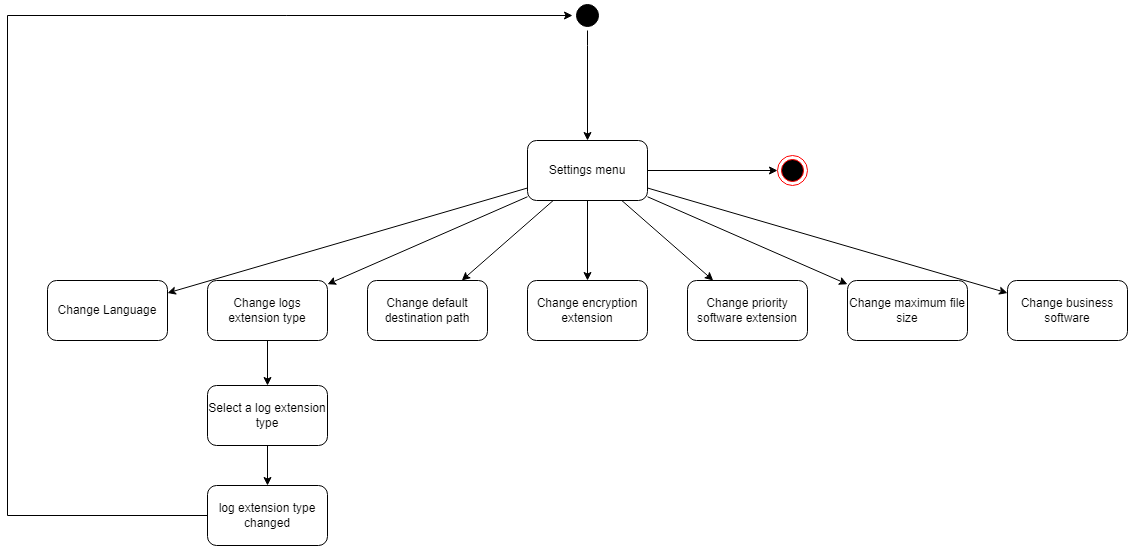

The diagram above was exported from draw.io. Its source (the exported page's mxGraphModel, read from the mxfile embedded in the PNG):
<mxGraphModel dx="1434" dy="666" grid="1" gridSize="5" guides="1" tooltips="1" connect="1" arrows="1" fold="1" page="1" pageScale="1" pageWidth="1169" pageHeight="826" background="#ffffff" math="0" shadow="0">
  <root>
    <mxCell id="0" />
    <mxCell id="1" parent="0" />
    <mxCell id="qF0rwNggJRrUDZ0_jJYu-3" value="" style="edgeStyle=none;rounded=0;orthogonalLoop=1;jettySize=auto;html=1;" parent="1" source="-pJhYbMIRKO50KHfq8Hh-1" target="-pJhYbMIRKO50KHfq8Hh-12" edge="1">
      <mxGeometry relative="1" as="geometry" />
    </mxCell>
    <mxCell id="-pJhYbMIRKO50KHfq8Hh-1" value="Select a log extension type" style="rounded=1;whiteSpace=wrap;html=1;" parent="1" vertex="1">
      <mxGeometry x="220" y="405" width="120" height="60" as="geometry" />
    </mxCell>
    <mxCell id="-pJhYbMIRKO50KHfq8Hh-12" value="log extension type changed" style="rounded=1;whiteSpace=wrap;html=1;" parent="1" vertex="1">
      <mxGeometry x="220" y="505" width="120" height="60" as="geometry" />
    </mxCell>
    <mxCell id="AfQZcrOenj_mXJTJ_7tI-55" style="edgeStyle=orthogonalEdgeStyle;rounded=0;orthogonalLoop=1;jettySize=auto;html=1;" parent="1" source="AfQZcrOenj_mXJTJ_7tI-56" target="AfQZcrOenj_mXJTJ_7tI-73" edge="1">
      <mxGeometry relative="1" as="geometry">
        <mxPoint x="390" y="80" as="targetPoint" />
        <Array as="points">
          <mxPoint x="600" y="65" />
          <mxPoint x="600" y="65" />
        </Array>
      </mxGeometry>
    </mxCell>
    <mxCell id="AfQZcrOenj_mXJTJ_7tI-56" value="" style="ellipse;shape=startState;fillColor=#000000;strokeColor=#000000;" parent="1" vertex="1">
      <mxGeometry x="585" y="20" width="30" height="30" as="geometry" />
    </mxCell>
    <mxCell id="AfQZcrOenj_mXJTJ_7tI-57" value="" style="ellipse;html=1;shape=endState;fillColor=#000000;strokeColor=#ff0000;strokeWidth=1;gradientColor=none;" parent="1" vertex="1">
      <mxGeometry x="790" y="175" width="30" height="30" as="geometry" />
    </mxCell>
    <mxCell id="AfQZcrOenj_mXJTJ_7tI-58" style="edgeStyle=none;rounded=0;orthogonalLoop=1;jettySize=auto;html=1;" parent="1" source="-pJhYbMIRKO50KHfq8Hh-12" target="AfQZcrOenj_mXJTJ_7tI-56" edge="1">
      <mxGeometry relative="1" as="geometry">
        <Array as="points">
          <mxPoint x="20" y="535" />
          <mxPoint x="20" y="35" />
        </Array>
        <mxPoint x="380" y="650" as="sourcePoint" />
      </mxGeometry>
    </mxCell>
    <mxCell id="AfQZcrOenj_mXJTJ_7tI-65" style="edgeStyle=none;rounded=0;orthogonalLoop=1;jettySize=auto;html=1;" parent="1" source="AfQZcrOenj_mXJTJ_7tI-73" target="AfQZcrOenj_mXJTJ_7tI-74" edge="1">
      <mxGeometry relative="1" as="geometry" />
    </mxCell>
    <mxCell id="AfQZcrOenj_mXJTJ_7tI-66" style="edgeStyle=none;rounded=0;orthogonalLoop=1;jettySize=auto;html=1;" parent="1" source="AfQZcrOenj_mXJTJ_7tI-73" target="AfQZcrOenj_mXJTJ_7tI-75" edge="1">
      <mxGeometry relative="1" as="geometry" />
    </mxCell>
    <mxCell id="AfQZcrOenj_mXJTJ_7tI-67" style="edgeStyle=none;rounded=0;orthogonalLoop=1;jettySize=auto;html=1;" parent="1" source="AfQZcrOenj_mXJTJ_7tI-73" target="AfQZcrOenj_mXJTJ_7tI-77" edge="1">
      <mxGeometry relative="1" as="geometry" />
    </mxCell>
    <mxCell id="AfQZcrOenj_mXJTJ_7tI-68" style="rounded=0;orthogonalLoop=1;jettySize=auto;html=1;" parent="1" source="AfQZcrOenj_mXJTJ_7tI-73" target="AfQZcrOenj_mXJTJ_7tI-78" edge="1">
      <mxGeometry relative="1" as="geometry" />
    </mxCell>
    <mxCell id="AfQZcrOenj_mXJTJ_7tI-69" style="edgeStyle=none;rounded=0;orthogonalLoop=1;jettySize=auto;html=1;" parent="1" source="AfQZcrOenj_mXJTJ_7tI-73" target="AfQZcrOenj_mXJTJ_7tI-79" edge="1">
      <mxGeometry relative="1" as="geometry" />
    </mxCell>
    <mxCell id="AfQZcrOenj_mXJTJ_7tI-70" style="edgeStyle=none;rounded=0;orthogonalLoop=1;jettySize=auto;html=1;" parent="1" source="AfQZcrOenj_mXJTJ_7tI-73" target="AfQZcrOenj_mXJTJ_7tI-80" edge="1">
      <mxGeometry relative="1" as="geometry" />
    </mxCell>
    <mxCell id="AfQZcrOenj_mXJTJ_7tI-71" style="edgeStyle=none;rounded=0;orthogonalLoop=1;jettySize=auto;html=1;" parent="1" source="AfQZcrOenj_mXJTJ_7tI-73" target="AfQZcrOenj_mXJTJ_7tI-81" edge="1">
      <mxGeometry relative="1" as="geometry" />
    </mxCell>
    <mxCell id="AfQZcrOenj_mXJTJ_7tI-72" style="edgeStyle=orthogonalEdgeStyle;rounded=0;orthogonalLoop=1;jettySize=auto;html=1;" parent="1" source="AfQZcrOenj_mXJTJ_7tI-73" target="AfQZcrOenj_mXJTJ_7tI-57" edge="1">
      <mxGeometry relative="1" as="geometry" />
    </mxCell>
    <mxCell id="AfQZcrOenj_mXJTJ_7tI-73" value="Settings menu" style="rounded=1;whiteSpace=wrap;html=1;" parent="1" vertex="1">
      <mxGeometry x="540" y="160.00000000000006" width="120" height="60" as="geometry" />
    </mxCell>
    <mxCell id="AfQZcrOenj_mXJTJ_7tI-74" value="Change Language" style="rounded=1;whiteSpace=wrap;html=1;" parent="1" vertex="1">
      <mxGeometry x="60" y="300" width="120" height="60" as="geometry" />
    </mxCell>
    <mxCell id="AfQZcrOenj_mXJTJ_7tI-83" style="edgeStyle=none;rounded=0;orthogonalLoop=1;jettySize=auto;html=1;endArrow=classic;endFill=1;" parent="1" source="AfQZcrOenj_mXJTJ_7tI-75" target="-pJhYbMIRKO50KHfq8Hh-1" edge="1">
      <mxGeometry relative="1" as="geometry" />
    </mxCell>
    <mxCell id="AfQZcrOenj_mXJTJ_7tI-75" value="Change logs extension type" style="rounded=1;whiteSpace=wrap;html=1;" parent="1" vertex="1">
      <mxGeometry x="220" y="300" width="120" height="60" as="geometry" />
    </mxCell>
    <mxCell id="AfQZcrOenj_mXJTJ_7tI-77" value="Change default destination path" style="rounded=1;whiteSpace=wrap;html=1;" parent="1" vertex="1">
      <mxGeometry x="380" y="300" width="120" height="60" as="geometry" />
    </mxCell>
    <mxCell id="AfQZcrOenj_mXJTJ_7tI-78" value="Change encryption extension" style="rounded=1;whiteSpace=wrap;html=1;" parent="1" vertex="1">
      <mxGeometry x="540" y="300" width="120" height="60" as="geometry" />
    </mxCell>
    <mxCell id="AfQZcrOenj_mXJTJ_7tI-79" value="Change priority software extension" style="rounded=1;whiteSpace=wrap;html=1;" parent="1" vertex="1">
      <mxGeometry x="700" y="300" width="120" height="60" as="geometry" />
    </mxCell>
    <mxCell id="AfQZcrOenj_mXJTJ_7tI-80" value="Change maximum file size" style="rounded=1;whiteSpace=wrap;html=1;" parent="1" vertex="1">
      <mxGeometry x="860" y="300" width="120" height="60" as="geometry" />
    </mxCell>
    <mxCell id="AfQZcrOenj_mXJTJ_7tI-81" value="Change business software" style="rounded=1;whiteSpace=wrap;html=1;" parent="1" vertex="1">
      <mxGeometry x="1020" y="300" width="120" height="60" as="geometry" />
    </mxCell>
  </root>
</mxGraphModel>